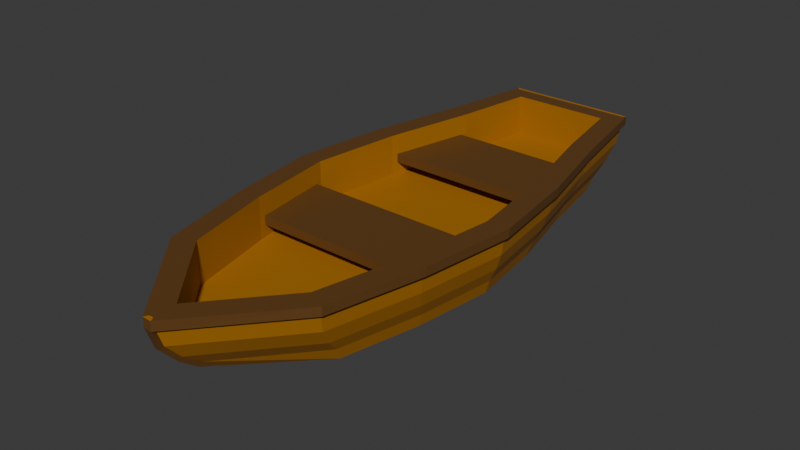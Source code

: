 # Source: boat2.blend  (saved by Blender 4.4.32; exported with 4.5.12 LTS)
import bpy
from mathutils import Matrix  # noqa: F401  (used for matrix-valued properties, if any)

bpy.ops.wm.read_factory_settings(use_empty=True)
scene = bpy.context.scene
scene.name = 'Scene'

# ---- collections
col_collection = bpy.data.collections.new('Collection'); scene.collection.children.link(col_collection)

# ---- materials (node trees are filled in below, after node groups)
mat_material = bpy.data.materials.new('Material')
mat_material.alpha_threshold = 0.0
mat_material.roughness = 0.5
mat_material.line_color = (0.0, 0.0, 0.0, 1.0)
mat_material_001 = bpy.data.materials.new('Material.001')

# ---- material node trees
mat_material.use_nodes = True; mat_material.node_tree.nodes.clear()
_N = mat_material.node_tree.nodes; _L = mat_material.node_tree.links
n0 = _N.new('ShaderNodeOutputMaterial'); n0.name = 'Material Output'; n0.location = (300, 300)
n1 = _N.new('ShaderNodeBsdfPrincipled'); n1.name = 'Principled BSDF'; n1.location = (10, 300)
n1.inputs[0].default_value = (0.3988, 0.1606, 0.006654, 1.0)
n1.inputs[3].default_value = 1.45
_L.new(n1.outputs[0], n0.inputs[0])
n0.is_active_output = True
mat_material_001.use_nodes = True; mat_material_001.node_tree.nodes.clear()
_N = mat_material_001.node_tree.nodes; _L = mat_material_001.node_tree.links
n0 = _N.new('ShaderNodeBsdfPrincipled'); n0.name = 'Principled BSDF'; n0.location = (10, 300)
n0.inputs[0].default_value = (0.1277, 0.05552, 0.01186, 1.0)
n1 = _N.new('ShaderNodeOutputMaterial'); n1.name = 'Material Output'; n1.location = (300, 300)
_L.new(n0.outputs[0], n1.inputs[0])
n1.is_active_output = True

# ---- world
world_world = bpy.data.worlds.new('World'); scene.world = world_world
world_world.use_nodes = True; world_world.node_tree.nodes.clear()
_N = world_world.node_tree.nodes; _L = world_world.node_tree.links
n0 = _N.new('ShaderNodeOutputWorld'); n0.name = 'World Output'; n0.location = (300, 300)
n1 = _N.new('ShaderNodeBackground'); n1.name = 'Background'; n1.location = (10, 300)
n1.inputs[0].default_value = (0.05088, 0.05088, 0.05088, 1.0)
_L.new(n1.outputs[0], n0.inputs[0])
n0.is_active_output = True
world_world.color = (0.05088, 0.05088, 0.05088)
world_world.sun_shadow_jitter_overblur = 0.0

# ---- meshes
me_cube = bpy.data.meshes.new('Cube')
me_cube.from_pydata([(1.013, 3.205, 0.6053), (1.097, 2.675, -0.6854), (1.283e-08, -7.432, 0.6053), (1.225, 3.195, -0.1156), (-1.013, 3.205, 0.6053), (-1.097, 2.675, -0.6854), (1.29, 3.457, 0.2258), (-1.376, 1.074, -0.6864), (-1.743, -0.5306, -0.6864), (-1.953, -2.135, -0.6849), (-1.743, -3.74, -0.6864), (-1.376, -5.345, -0.6864), (1.327, 1.442, 0.3574), (1.707, -0.2202, 0.3574), (1.965, -2.339, 0.3574), (1.753, -3.94, 0.3574), (1.319, -5.893, 0.6053), (-1.319, -5.893, 0.6053), (-1.753, -3.94, 0.3574), (-1.965, -2.339, 0.3574), (-1.707, -0.2202, 0.3574), (-1.327, 1.442, 0.3574), (1.376, -5.345, -0.6864), (1.743, -3.74, -0.6864), (1.953, -2.135, -0.6849), (1.743, -0.5306, -0.6864), (1.376, 1.074, -0.6864), (1.145, 2.872, -0.4055), (-1.29, 3.457, 0.2258), (-1.225, 3.195, -0.1156), (-1.145, 2.872, -0.4055), (1.617, 1.572, 0.2258), (1.536, 1.404, -0.1156), (1.436, 1.198, -0.4055), (2.048, -0.3142, 0.2258), (1.946, -0.3871, -0.1156), (1.819, -0.4769, -0.4055), (2.298, -2.2, 0.2258), (2.183, -2.178, -0.1156), (2.041, -2.152, -0.4055), (2.048, -4.086, 0.2258), (1.946, -3.97, -0.1156), (1.819, -3.826, -0.4055), (1.617, -5.973, 0.2258), (1.536, -5.761, -0.1156), (1.436, -5.501, -0.4055), (-1.617, -5.973, 0.2258), (-1.536, -5.761, -0.1156), (-1.436, -5.501, -0.4055), (-2.048, -4.086, 0.2258), (-1.946, -3.97, -0.1156), (-1.819, -3.826, -0.4055), (-2.298, -2.2, 0.2258), (-2.183, -2.178, -0.1156), (-2.041, -2.152, -0.4055), (-2.048, -0.3142, 0.2258), (-1.946, -0.3871, -0.1156), (-1.819, -0.4769, -0.4055), (-1.617, 1.572, 0.2258), (-1.536, 1.404, -0.1156), (-1.436, 1.198, -0.4055), (1.654, -6.055, 0.6049), (-1.651, 1.641, 0.6053), (-1.316, 3.565, 0.6053), (1.316, 3.565, 0.6053), (1.651, 1.641, 0.6053), (2.091, -0.2842, 0.6053), (2.346, -2.209, 0.6053), (2.091, -4.134, 0.6053), (-1.651, -6.06, 0.6053), (-2.091, -4.134, 0.6053), (-2.346, -2.209, 0.6053), (-2.091, -0.2842, 0.6053), (-1.327, 1.442, 0.1745), (1.327, 1.442, 0.1745), (-1.707, -0.2202, 0.1745), (1.707, -0.2202, 0.1745), (-1.965, -2.339, 0.1745), (1.965, -2.339, 0.1745), (-1.753, -3.94, 0.1745), (1.753, -3.94, 0.1745), (-1.319, -5.893, -0.07337), (1.319, -5.893, -0.07337), (1.283e-08, -7.432, -0.07337), (-1.013, 3.205, -0.07337), (1.013, 3.205, -0.07337), (1.654, -6.055, 0.787), (-1.651, 1.641, 0.7866), (-1.316, 3.565, 0.7866), (1.316, 3.565, 0.7866), (1.651, 1.641, 0.7866), (2.091, -0.2842, 0.7866), (2.346, -2.209, 0.7866), (2.091, -4.134, 0.7866), (-1.651, -6.06, 0.7866), (-2.091, -4.134, 0.7866), (-2.346, -2.209, 0.7866), (-2.091, -0.2842, 0.7866), (1.319, -5.893, 0.7866), (1.283e-08, -7.432, 0.7866), (-1.297, 1.57, 0.7866), (-1.013, 3.205, 0.7866), (1.013, 3.205, 0.7866), (1.297, 1.57, 0.7866), (1.736, -0.3482, 0.7866), (1.983, -2.209, 0.7866), (1.736, -4.07, 0.7866), (-1.319, -5.893, 0.7866), (-1.736, -4.07, 0.7866), (-1.983, -2.209, 0.7866), (-1.736, -0.3482, 0.7866), (0.06423, -6.765, -0.6589), (-0.06423, -6.765, -0.6589), (0.06205, -7.103, -0.4055), (-0.06205, -7.103, -0.4055), (0.06131, -7.482, -0.1156), (-0.06131, -7.482, -0.1156), (-0.0604, -7.789, 0.2258), (0.0604, -7.789, 0.2258), (0.05598, -7.92, 0.6049), (-0.05978, -7.916, 0.6053), (-0.05957, -7.916, 0.7866), (0.05577, -7.92, 0.787), (1.283e-08, -7.902, 0.7866), (-1.738, 1.659, 0.6053), (-1.374, 3.634, 0.6053), (1.374, 3.634, 0.6053), (1.738, 1.659, 0.6053), (2.179, -0.2684, 0.6053), (2.435, -2.209, 0.6053), (2.179, -4.15, 0.6053), (1.734, -6.095, 0.6049), (-1.73, -6.1, 0.6053), (-2.179, -4.15, 0.6053), (-2.435, -2.209, 0.6053), (-2.179, -0.2684, 0.6053), (-2.435, -2.209, 0.7866), (-1.374, 3.634, 0.7866), (-1.738, 1.659, 0.7866), (-2.179, -4.15, 0.7866), (-1.73, -6.1, 0.7866), (1.734, -6.095, 0.787), (1.374, 3.634, 0.7866), (1.738, 1.659, 0.7866), (2.179, -0.2684, 0.7866), (2.435, -2.209, 0.7866), (2.179, -4.15, 0.7866), (-2.179, -0.2684, 0.7866), (-0.09832, -7.996, 0.7865), (0.0915, -8.002, 0.787), (-0.06123, -7.866, 0.1807), (0.05957, -7.866, 0.1806), (0.07916, -8.005, 0.5942), (-0.08629, -8.0, 0.5947), (-0.06423, -6.819, -0.6236), (0.06423, -6.819, -0.6236), (0.06205, -7.157, -0.4766), (-0.06205, -7.157, -0.4766), (0.06131, -7.542, -0.1811), (-0.06131, -7.542, -0.1811), (1.736, -4.07, -0.07337), (1.736, -4.07, 0.6053), (1.983, -2.209, -0.07337), (1.983, -2.209, 0.6053), (1.736, -0.3482, 0.6053), (1.736, -0.3482, -0.07337), (1.297, 1.57, 0.6053), (-1.736, -4.07, 0.6053), (-1.983, -2.209, 0.6053), (-1.736, -0.3482, 0.6053), (-1.297, 1.57, 0.6053), (1.297, 1.57, -0.07337), (-1.736, -4.07, -0.07337), (-1.983, -2.209, -0.07337), (-1.736, -0.3482, -0.07337), (-1.297, 1.57, -0.07337)], [], [(4, 170, 175, 84), (8, 57, 60, 7), (58, 62, 63, 28), (22, 45, 113, 111), (63, 62, 124, 125), (28, 63, 64, 6), (6, 64, 65, 31), (31, 65, 66, 34), (34, 66, 67, 37), (37, 67, 68, 40), (40, 68, 61, 43), (5, 1, 26, 7), (7, 26, 25, 8), (8, 25, 24, 9), (9, 24, 23, 10), (10, 23, 22, 11), (43, 61, 119, 118), (46, 69, 70, 49), (49, 70, 71, 52), (52, 71, 72, 55), (55, 72, 62, 58), (167, 17, 81, 172), (2, 16, 82, 83), (16, 161, 160, 82), (77, 19, 14, 78), (163, 164, 165, 162), (57, 56, 59, 60), (56, 55, 58, 59), (9, 54, 57, 8), (54, 53, 56, 57), (53, 52, 55, 56), (10, 51, 54, 9), (51, 50, 53, 54), (50, 49, 52, 53), (11, 48, 51, 10), (48, 47, 50, 51), (47, 46, 49, 50), (11, 22, 111, 112), (44, 43, 118, 115), (117, 120, 69, 46), (23, 42, 45, 22), (42, 41, 44, 45), (41, 40, 43, 44), (24, 39, 42, 23), (39, 38, 41, 42), (38, 37, 40, 41), (25, 36, 39, 24), (36, 35, 38, 39), (35, 34, 37, 38), (26, 33, 36, 25), (33, 32, 35, 36), (32, 31, 34, 35), (1, 27, 33, 26), (27, 3, 32, 33), (3, 6, 31, 32), (5, 30, 27, 1), (30, 29, 3, 27), (29, 28, 6, 3), (45, 44, 115, 113), (114, 116, 47, 48), (116, 117, 46, 47), (7, 60, 30, 5), (60, 59, 29, 30), (59, 58, 28, 29), (167, 168, 109, 108), (111, 113, 156, 155), (90, 91, 144, 143), (170, 4, 101, 100), (61, 68, 130, 131), (17, 167, 108, 107), (112, 111, 155, 154), (98, 99, 123, 122, 86), (16, 2, 99, 98), (89, 90, 143, 142), (161, 16, 98, 106), (163, 161, 106, 105), (68, 67, 129, 130), (82, 81, 83), (85, 84, 175, 171), (171, 175, 174, 165), (165, 174, 173, 162), (162, 173, 172, 160), (160, 172, 81, 82), (79, 77, 78, 80), (0, 4, 84, 85), (169, 168, 173, 174), (166, 0, 85, 171), (73, 21, 12, 74), (75, 73, 74, 76), (17, 2, 83, 81), (99, 107, 94, 121, 123), (100, 101, 88, 87), (101, 102, 89, 88), (102, 103, 90, 89), (103, 104, 91, 90), (104, 105, 92, 91), (105, 106, 93, 92), (106, 98, 86, 93), (107, 108, 95, 94), (108, 109, 96, 95), (109, 110, 97, 96), (110, 100, 87, 97), (120, 117, 150, 153), (4, 0, 102, 101), (88, 89, 142, 137), (168, 169, 110, 109), (67, 66, 128, 129), (0, 166, 103, 102), (87, 88, 137, 138), (169, 170, 100, 110), (166, 164, 104, 103), (66, 65, 127, 128), (2, 17, 107, 99), (164, 163, 105, 104), (118, 119, 152, 151), (121, 122, 123), (65, 64, 126, 127), (121, 94, 140, 148), (117, 116, 159, 150), (97, 87, 138, 147), (86, 122, 149, 141), (112, 114, 48, 11), (152, 131, 141, 149), (126, 125, 137, 142), (127, 126, 142, 143), (134, 133, 139, 136), (125, 124, 138, 137), (133, 132, 140, 139), (132, 153, 148, 140), (135, 134, 136, 147), (128, 127, 143, 144), (124, 135, 147, 138), (129, 128, 144, 145), (130, 129, 145, 146), (131, 130, 146, 141), (151, 152, 153, 150), (155, 156, 157, 154), (156, 158, 159, 157), (158, 151, 150, 159), (148, 153, 152, 149), (91, 92, 145, 144), (70, 69, 132, 133), (64, 63, 125, 126), (92, 93, 146, 145), (114, 112, 154, 157), (71, 70, 133, 134), (93, 86, 141, 146), (113, 115, 158, 156), (72, 71, 134, 135), (94, 95, 139, 140), (62, 72, 135, 124), (69, 120, 153, 132), (95, 96, 136, 139), (116, 114, 157, 159), (119, 61, 131, 152), (96, 97, 147, 136), (115, 118, 151, 158), (122, 121, 148, 149), (15, 80, 160, 161), (78, 14, 163, 162), (13, 76, 165, 164), (12, 13, 164, 166), (14, 15, 161, 163), (18, 19, 168, 167), (20, 21, 170, 169), (76, 74, 171, 165), (80, 78, 162, 160), (77, 79, 172, 173), (73, 75, 174, 175), (79, 18, 167, 172), (21, 73, 175, 170), (19, 77, 173, 168), (75, 20, 169, 174), (74, 12, 166, 171), (21, 20, 13, 12), (20, 75, 76, 13), (19, 18, 15, 14), (18, 79, 80, 15)])
me_cube.polygons.foreach_set('material_index', [0, 0, 0, 0, 0, 0, 0, 0, 0, 0, 0, 0, 0, 0, 0, 0, 0, 0, 0, 0, 0, 0, 0, 0, 1, 0, 0, 0, 0, 0, 0, 0, 0, 0, 0, 0, 0, 0, 0, 0, 0, 0, 0, 0, 0, 0, 0, 0, 0, 0, 0, 0, 0, 0, 0, 0, 0, 0, 0, 0, 0, 0, 0, 0, 0, 1, 1, 0, 0, 0, 0, 1, 0, 1, 0, 0, 0, 0, 0, 0, 0, 0, 0, 0, 0, 0, 0, 1, 0, 0, 1, 1, 1, 1, 1, 1, 1, 1, 1, 1, 1, 1, 1, 0, 0, 0, 0, 0, 1, 0, 0, 0, 0, 0, 1, 0, 0, 1, 1, 1, 1, 0, 1, 1, 1, 1, 1, 1, 1, 1, 1, 1, 1, 1, 1, 1, 1, 1, 1, 1, 1, 0, 0, 1, 1, 0, 1, 1, 0, 1, 0, 0, 1, 1, 0, 1, 1, 0, 0, 0, 0, 0, 0, 0, 0, 0, 0, 0, 0, 0, 0, 0, 0, 0, 1, 1, 1, 1])
_uv = me_cube.uv_layers.new(name='UVMap')
_uv.uv.foreach_set('vector', [0.8428, 0.5078, 0.8477, 0.5432, 0.8477, 0.5432, 0.8428, 0.5078, 0.375, 0.1667, 0.4375, 0.1667, 0.4375, 0.2083, 0.375, 0.2083, 0.5625, 0.2083, 0.625, 0.2083, 0.625, 0.25, 0.5625, 0.25, 0.375, 0.7083, 0.4375, 0.7083, 0.4375, 0.7482, 0.375, 0.7481, 0.625, 0.25, 0.625, 0.2083, 0.625, 0.2083, 0.625, 0.25, 0.5625, 0.25, 0.625, 0.25, 0.625, 0.5, 0.5625, 0.5, 0.5625, 0.5, 0.625, 0.5, 0.625, 0.5417, 0.5625, 0.5417, 0.5625, 0.5417, 0.625, 0.5417, 0.625, 0.5833, 0.5625, 0.5833, 0.5625, 0.5833, 0.625, 0.5833, 0.625, 0.625, 0.5625, 0.625, 0.5625, 0.625, 0.625, 0.625, 0.625, 0.6667, 0.5625, 0.6667, 0.5625, 0.6667, 0.625, 0.6667, 0.625, 0.7083, 0.5625, 0.7083, 0.125, 0.5, 0.375, 0.5, 0.375, 0.5417, 0.125, 0.5417, 0.125, 0.5417, 0.375, 0.5417, 0.375, 0.5833, 0.125, 0.5833, 0.125, 0.5833, 0.375, 0.5833, 0.375, 0.625, 0.125, 0.625, 0.125, 0.625, 0.375, 0.625, 0.375, 0.6667, 0.125, 0.6667, 0.125, 0.6667, 0.375, 0.6667, 0.375, 0.7083, 0.125, 0.7083, 0.5625, 0.7083, 0.625, 0.7083, 0.625, 0.7485, 0.5625, 0.7484, 0.5625, 0.04168, 0.625, 0.04168, 0.625, 0.08335, 0.5625, 0.08335, 0.5625, 0.08335, 0.625, 0.08335, 0.625, 0.125, 0.5625, 0.125, 0.5625, 0.125, 0.625, 0.125, 0.625, 0.1667, 0.5625, 0.1667, 0.5625, 0.1667, 0.625, 0.1667, 0.625, 0.2083, 0.5625, 0.2083, 0.8535, 0.6653, 0.8607, 0.7047, 0.8607, 0.7047, 0.8535, 0.6653, 0.6609, 0.738, 0.6516, 0.7047, 0.6516, 0.7047, 0.6609, 0.738, 0.6516, 0.7047, 0.6467, 0.6653, 0.6467, 0.6653, 0.6516, 0.7047, 0.8555, 0.6278, 0.8555, 0.6278, 0.6445, 0.6278, 0.6445, 0.6278, 0.6444, 0.625, 0.6465, 0.5847, 0.6465, 0.5847, 0.6444, 0.625, 0.4375, 0.1667, 0.5, 0.1667, 0.5, 0.2083, 0.4375, 0.2083, 0.5, 0.1667, 0.5625, 0.1667, 0.5625, 0.2083, 0.5, 0.2083, 0.375, 0.125, 0.4375, 0.125, 0.4375, 0.1667, 0.375, 0.1667, 0.4375, 0.125, 0.5, 0.125, 0.5, 0.1667, 0.4375, 0.1667, 0.5, 0.125, 0.5625, 0.125, 0.5625, 0.1667, 0.5, 0.1667, 0.375, 0.08335, 0.4375, 0.08335, 0.4375, 0.125, 0.375, 0.125, 0.4375, 0.08335, 0.5, 0.08335, 0.5, 0.125, 0.4375, 0.125, 0.5, 0.08335, 0.5625, 0.08335, 0.5625, 0.125, 0.5, 0.125, 0.375, 0.04168, 0.4375, 0.04168, 0.4375, 0.08335, 0.375, 0.08335, 0.4375, 0.04168, 0.5, 0.04168, 0.5, 0.08335, 0.4375, 0.08335, 0.5, 0.04168, 0.5625, 0.04168, 0.5625, 0.08335, 0.5, 0.08335, 0.125, 0.7083, 0.375, 0.7083, 0.1367, 0.7481, 0.125, 0.7481, 0.5, 0.7083, 0.5625, 0.7083, 0.5625, 0.7484, 0.5, 0.7483, 0.5625, 0.001557, 0.625, 0.001509, 0.625, 0.04168, 0.5625, 0.04168, 0.375, 0.6667, 0.4375, 0.6667, 0.4375, 0.7083, 0.375, 0.7083, 0.4375, 0.6667, 0.5, 0.6667, 0.5, 0.7083, 0.4375, 0.7083, 0.5, 0.6667, 0.5625, 0.6667, 0.5625, 0.7083, 0.5, 0.7083, 0.375, 0.625, 0.4375, 0.625, 0.4375, 0.6667, 0.375, 0.6667, 0.4375, 0.625, 0.5, 0.625, 0.5, 0.6667, 0.4375, 0.6667, 0.5, 0.625, 0.5625, 0.625, 0.5625, 0.6667, 0.5, 0.6667, 0.375, 0.5833, 0.4375, 0.5833, 0.4375, 0.625, 0.375, 0.625, 0.4375, 0.5833, 0.5, 0.5833, 0.5, 0.625, 0.4375, 0.625, 0.5, 0.5833, 0.5625, 0.5833, 0.5625, 0.625, 0.5, 0.625, 0.375, 0.5417, 0.4375, 0.5417, 0.4375, 0.5833, 0.375, 0.5833, 0.4375, 0.5417, 0.5, 0.5417, 0.5, 0.5833, 0.4375, 0.5833, 0.5, 0.5417, 0.5625, 0.5417, 0.5625, 0.5833, 0.5, 0.5833, 0.375, 0.5, 0.4375, 0.5, 0.4375, 0.5417, 0.375, 0.5417, 0.4375, 0.5, 0.5, 0.5, 0.5, 0.5417, 0.4375, 0.5417, 0.5, 0.5, 0.5625, 0.5, 0.5625, 0.5417, 0.5, 0.5417, 0.375, 0.25, 0.4375, 0.25, 0.4375, 0.5, 0.375, 0.5, 0.4375, 0.25, 0.5, 0.25, 0.5, 0.5, 0.4375, 0.5, 0.5, 0.25, 0.5625, 0.25, 0.5625, 0.5, 0.5, 0.5, 0.4375, 0.7083, 0.5, 0.7083, 0.5, 0.7483, 0.4375, 0.7482, 0.4375, 0.001801, 0.5, 0.001664, 0.5, 0.04168, 0.4375, 0.04168, 0.5, 0.001664, 0.5625, 0.001557, 0.5625, 0.04168, 0.5, 0.04168, 0.375, 0.2083, 0.4375, 0.2083, 0.4375, 0.25, 0.375, 0.25, 0.4375, 0.2083, 0.5, 0.2083, 0.5, 0.25, 0.4375, 0.25, 0.5, 0.2083, 0.5625, 0.2083, 0.5625, 0.25, 0.5, 0.25, 0.8535, 0.6653, 0.8556, 0.625, 0.8556, 0.625, 0.8535, 0.6653, 0.375, 0.7481, 0.4375, 0.7482, 0.4375, 0.7482, 0.375, 0.7481, 0.625, 0.5417, 0.625, 0.5833, 0.625, 0.5833, 0.625, 0.5417, 0.8477, 0.5432, 0.8428, 0.5078, 0.8428, 0.5078, 0.8477, 0.5432, 0.625, 0.7083, 0.625, 0.6667, 0.625, 0.6667, 0.625, 0.7083, 0.8607, 0.7047, 0.8535, 0.6653, 0.8535, 0.6653, 0.8607, 0.7047, 0.125, 0.7481, 0.1367, 0.7481, 0.1367, 0.7481, 0.125, 0.7481, 0.6516, 0.7047, 0.6609, 0.738, 0.6304, 0.7482, 0.625, 0.7485, 0.625, 0.7083, 0.6516, 0.7047, 0.6609, 0.738, 0.6609, 0.738, 0.6516, 0.7047, 0.625, 0.5, 0.625, 0.5417, 0.625, 0.5417, 0.625, 0.5, 0.6467, 0.6653, 0.6516, 0.7047, 0.6516, 0.7047, 0.6467, 0.6653, 0.6444, 0.625, 0.6467, 0.6653, 0.6467, 0.6653, 0.6444, 0.625, 0.625, 0.6667, 0.625, 0.625, 0.625, 0.625, 0.625, 0.6667, 0.6516, 0.7047, 0.8607, 0.7047, 0.6609, 0.738, 0.6572, 0.5078, 0.8428, 0.5078, 0.8477, 0.5432, 0.6523, 0.5432, 0.6523, 0.5432, 0.8477, 0.5432, 0.8533, 0.5847, 0.6465, 0.5847, 0.6465, 0.5847, 0.8533, 0.5847, 0.8556, 0.625, 0.6444, 0.625, 0.6444, 0.625, 0.8556, 0.625, 0.8535, 0.6653, 0.6467, 0.6653, 0.6467, 0.6653, 0.8535, 0.6653, 0.8607, 0.7047, 0.6516, 0.7047, 0.8536, 0.6625, 0.8555, 0.6278, 0.6445, 0.6278, 0.6465, 0.6625, 0.6572, 0.5078, 0.8428, 0.5078, 0.8428, 0.5078, 0.6572, 0.5078, 0.8533, 0.5847, 0.8556, 0.625, 0.8556, 0.625, 0.8533, 0.5847, 0.6523, 0.5432, 0.6572, 0.5078, 0.6572, 0.5078, 0.6523, 0.5432, 0.848, 0.546, 0.848, 0.546, 0.652, 0.546, 0.652, 0.546, 0.8529, 0.5819, 0.848, 0.546, 0.652, 0.546, 0.6469, 0.5819, 0.8607, 0.7047, 0.6609, 0.738, 0.6609, 0.738, 0.8607, 0.7047, 0.6609, 0.738, 0.8607, 0.7047, 0.875, 0.7083, 0.634, 0.7485, 0.6304, 0.7482, 0.8477, 0.5432, 0.8428, 0.5078, 0.875, 0.5, 0.875, 0.5417, 0.8428, 0.5078, 0.6572, 0.5078, 0.625, 0.5, 0.875, 0.5, 0.6572, 0.5078, 0.6523, 0.5432, 0.625, 0.5417, 0.625, 0.5, 0.6523, 0.5432, 0.6465, 0.5847, 0.625, 0.5833, 0.625, 0.5417, 0.6465, 0.5847, 0.6444, 0.625, 0.625, 0.625, 0.625, 0.5833, 0.6444, 0.625, 0.6467, 0.6653, 0.625, 0.6667, 0.625, 0.625, 0.6467, 0.6653, 0.6516, 0.7047, 0.625, 0.7083, 0.625, 0.6667, 0.8607, 0.7047, 0.8535, 0.6653, 0.875, 0.6667, 0.875, 0.7083, 0.8535, 0.6653, 0.8556, 0.625, 0.875, 0.625, 0.875, 0.6667, 0.8556, 0.625, 0.8533, 0.5847, 0.875, 0.5833, 0.875, 0.625, 0.8533, 0.5847, 0.8477, 0.5432, 0.875, 0.5417, 0.875, 0.5833, 0.625, 0.001509, 0.5625, 0.001557, 0.5625, 0.001557, 0.625, 0.001509, 0.8428, 0.5078, 0.6572, 0.5078, 0.6572, 0.5078, 0.8428, 0.5078, 0.875, 0.5, 0.625, 0.5, 0.625, 0.5, 0.875, 0.5, 0.8556, 0.625, 0.8533, 0.5847, 0.8533, 0.5847, 0.8556, 0.625, 0.625, 0.625, 0.625, 0.5833, 0.625, 0.5833, 0.625, 0.625, 0.6572, 0.5078, 0.6523, 0.5432, 0.6523, 0.5432, 0.6572, 0.5078, 0.875, 0.5417, 0.875, 0.5, 0.875, 0.5, 0.875, 0.5417, 0.8533, 0.5847, 0.8477, 0.5432, 0.8477, 0.5432, 0.8533, 0.5847, 0.6523, 0.5432, 0.6465, 0.5847, 0.6465, 0.5847, 0.6523, 0.5432, 0.625, 0.5833, 0.625, 0.5417, 0.625, 0.5417, 0.625, 0.5833, 0.6609, 0.738, 0.8607, 0.7047, 0.8607, 0.7047, 0.6609, 0.738, 0.6465, 0.5847, 0.6444, 0.625, 0.6444, 0.625, 0.6465, 0.5847, 0.5625, 0.7484, 0.625, 0.7485, 0.625, 0.7485, 0.5625, 0.7484, 0.634, 0.7485, 0.6295, 0.7485, 0.6304, 0.7482, 0.625, 0.5417, 0.625, 0.5, 0.625, 0.5, 0.625, 0.5417, 0.634, 0.7485, 0.875, 0.7083, 0.875, 0.7083, 0.634, 0.7485, 0.5625, 0.001557, 0.5, 0.001664, 0.5, 0.001664, 0.5625, 0.001557, 0.875, 0.5833, 0.875, 0.5417, 0.875, 0.5417, 0.875, 0.5833, 0.625, 0.7083, 0.625, 0.7485, 0.625, 0.7485, 0.625, 0.7083, 0.375, 0.001946, 0.4375, 0.001801, 0.4375, 0.04168, 0.375, 0.04168, 0.625, 0.7485, 0.625, 0.7083, 0.625, 0.7083, 0.625, 0.7485, 0.625, 0.5, 0.625, 0.25, 0.625, 0.25, 0.625, 0.5, 0.625, 0.5417, 0.625, 0.5, 0.625, 0.5, 0.625, 0.5417, 0.625, 0.125, 0.625, 0.08335, 0.625, 0.08335, 0.625, 0.125, 0.625, 0.25, 0.625, 0.2083, 0.625, 0.2083, 0.625, 0.25, 0.625, 0.08335, 0.625, 0.04168, 0.625, 0.04168, 0.625, 0.08335, 0.625, 0.04168, 0.625, 0.001509, 0.625, 0.001504, 0.625, 0.04168, 0.625, 0.1667, 0.625, 0.125, 0.625, 0.125, 0.625, 0.1667, 0.625, 0.5833, 0.625, 0.5417, 0.625, 0.5417, 0.625, 0.5833, 0.625, 0.2083, 0.625, 0.1667, 0.625, 0.1667, 0.625, 0.2083, 0.625, 0.625, 0.625, 0.5833, 0.625, 0.5833, 0.625, 0.625, 0.625, 0.6667, 0.625, 0.625, 0.625, 0.625, 0.625, 0.6667, 0.625, 0.7083, 0.625, 0.6667, 0.625, 0.6667, 0.625, 0.7083, 0.5625, 0.0, 0.6216, 0.0, 0.625, 0.001509, 0.5625, 0.001557, 0.375, 0.7481, 0.4375, 0.7482, 0.4289, 0.75, 0.375, 0.75, 0.4375, 0.0, 0.4926, 0.0, 0.5, 0.001664, 0.4375, 0.001801, 0.5, 0.0, 0.5561, 0.0, 0.5625, 0.001557, 0.5, 0.001664, 0.625, 0.001504, 0.625, 0.001509, 0.625, 0.0, 0.625, 0.0, 0.625, 0.5833, 0.625, 0.625, 0.625, 0.625, 0.625, 0.5833, 0.625, 0.08335, 0.625, 0.04168, 0.625, 0.04168, 0.625, 0.08335, 0.625, 0.5, 0.625, 0.25, 0.625, 0.25, 0.625, 0.5, 0.625, 0.625, 0.625, 0.6667, 0.625, 0.6667, 0.625, 0.625, 0.4375, 0.001801, 0.375, 0.001946, 0.375, 0.001946, 0.4375, 0.001801, 0.625, 0.125, 0.625, 0.08335, 0.625, 0.08335, 0.625, 0.125, 0.625, 0.6667, 0.625, 0.7083, 0.625, 0.7083, 0.625, 0.6667, 0.4375, 0.7482, 0.5, 0.7483, 0.5, 0.7483, 0.4375, 0.7482, 0.625, 0.1667, 0.625, 0.125, 0.625, 0.125, 0.625, 0.1667, 0.875, 0.7083, 0.875, 0.6667, 0.875, 0.6667, 0.875, 0.7083, 0.625, 0.2083, 0.625, 0.1667, 0.625, 0.1667, 0.625, 0.2083, 0.625, 0.04168, 0.625, 0.001509, 0.625, 0.001509, 0.625, 0.04168, 0.875, 0.6667, 0.875, 0.625, 0.875, 0.625, 0.875, 0.6667, 0.5, 0.001664, 0.4375, 0.001801, 0.4375, 0.001801, 0.5, 0.001664, 0.625, 0.7485, 0.625, 0.7083, 0.625, 0.7083, 0.625, 0.7485, 0.875, 0.625, 0.875, 0.5833, 0.875, 0.5833, 0.875, 0.625, 0.5, 0.7483, 0.5625, 0.7484, 0.5625, 0.7484, 0.5, 0.7483, 0.6295, 0.7485, 0.634, 0.7485, 0.634, 0.7485, 0.6295, 0.7485, 0.6465, 0.6625, 0.6465, 0.6625, 0.6467, 0.6653, 0.6467, 0.6653, 0.6445, 0.6278, 0.6445, 0.6278, 0.6444, 0.625, 0.6444, 0.625, 0.6469, 0.5819, 0.6469, 0.5819, 0.6465, 0.5847, 0.6465, 0.5847, 0.652, 0.546, 0.6469, 0.5819, 0.6465, 0.5847, 0.6523, 0.5432, 0.6445, 0.6278, 0.6465, 0.6625, 0.6467, 0.6653, 0.6444, 0.625, 0.8536, 0.6625, 0.8555, 0.6278, 0.8556, 0.625, 0.8535, 0.6653, 0.8529, 0.5819, 0.848, 0.546, 0.8477, 0.5432, 0.8533, 0.5847, 0.6469, 0.5819, 0.652, 0.546, 0.6523, 0.5432, 0.6465, 0.5847, 0.6465, 0.6625, 0.6445, 0.6278, 0.6444, 0.625, 0.6467, 0.6653, 0.8555, 0.6278, 0.8536, 0.6625, 0.8535, 0.6653, 0.8556, 0.625, 0.848, 0.546, 0.8529, 0.5819, 0.8533, 0.5847, 0.8477, 0.5432, 0.8536, 0.6625, 0.8536, 0.6625, 0.8535, 0.6653, 0.8535, 0.6653, 0.848, 0.546, 0.848, 0.546, 0.8477, 0.5432, 0.8477, 0.5432, 0.8555, 0.6278, 0.8555, 0.6278, 0.8556, 0.625, 0.8556, 0.625, 0.8529, 0.5819, 0.8529, 0.5819, 0.8533, 0.5847, 0.8533, 0.5847, 0.652, 0.546, 0.652, 0.546, 0.6523, 0.5432, 0.6523, 0.5432, 0.848, 0.546, 0.8529, 0.5819, 0.6469, 0.5819, 0.652, 0.546, 0.8529, 0.5819, 0.8529, 0.5819, 0.6469, 0.5819, 0.6469, 0.5819, 0.8555, 0.6278, 0.8536, 0.6625, 0.6465, 0.6625, 0.6445, 0.6278, 0.8536, 0.6625, 0.8536, 0.6625, 0.6465, 0.6625, 0.6465, 0.6625])
me_cube.materials.append(mat_material)
me_cube.materials.append(mat_material_001)
me_cube.use_mirror_vertex_groups = False
me_cube.update()

# ---- objects
ob_cube = bpy.data.objects.new('Cube', me_cube)

# ---- transforms, parenting, visibility, modifiers, constraints
ob_cube.location = (0.0, 0.0, 0.0)
ob_cube.lock_rotations_4d = False
ob_cube.empty_display_type = 'ARROWS'
ob_cube.lineart.crease_threshold = 0.0

# ---- collection membership
col_collection.objects.link(ob_cube)

# ---- scene / render settings (as saved in the file)
scene.frame_start = 1; scene.frame_end = 250; scene.frame_set(1)
scene.render.engine = 'BLENDER_EEVEE_NEXT'
bpy.context.view_layer.update()

# ---- added for rendering (the .blend has no active camera and no usable light): camera, sun
cam_auto = bpy.data.cameras.new('AutoCamera')
cam_auto.lens = 50.0
cam_auto.sensor_width = 36.0
cam_auto.clip_end = 1000.0
ob_auto_camera = bpy.data.objects.new('AutoCamera', cam_auto)
scene.collection.objects.link(ob_auto_camera)
ob_auto_camera.location = (11.753, -16.2894, 9.4527)
ob_auto_camera.rotation_euler = (1.09748, -7.21219e-08, 0.694738)
scene.camera = ob_auto_camera
light_auto_sun = bpy.data.lights.new('AutoSun', 'SUN')
light_auto_sun.energy = 3.0
light_auto_sun.angle = 0.0523599
ob_auto_sun = bpy.data.objects.new('AutoSun', light_auto_sun)
scene.collection.objects.link(ob_auto_sun)
ob_auto_sun.rotation_euler = (0.872665, 0.174533, 0.523599)
bpy.context.view_layer.update()
